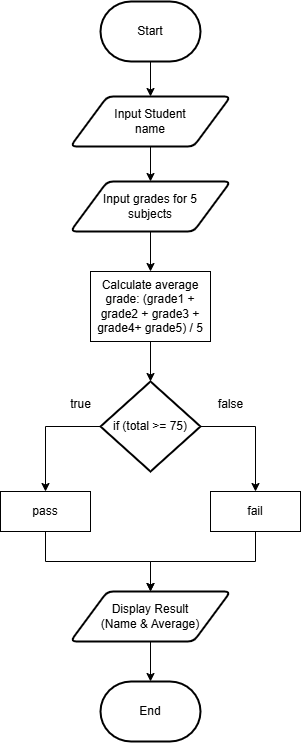

The diagram above was exported from draw.io. Its source (the exported page's mxGraphModel, read from the mxfile embedded in the PNG):
<mxGraphModel dx="1500" dy="814" grid="1" gridSize="10" guides="1" tooltips="1" connect="1" arrows="1" fold="1" page="1" pageScale="1" pageWidth="827" pageHeight="1169" math="0" shadow="0">
  <root>
    <mxCell id="WIyWlLk6GJQsqaUBKTNV-0" />
    <mxCell id="WIyWlLk6GJQsqaUBKTNV-1" parent="WIyWlLk6GJQsqaUBKTNV-0" />
    <mxCell id="XS5C7Bav8lUVdZ2p9Nv9-7" style="edgeStyle=orthogonalEdgeStyle;rounded=0;orthogonalLoop=1;jettySize=auto;html=1;entryX=0.5;entryY=0;entryDx=0;entryDy=0;" edge="1" parent="WIyWlLk6GJQsqaUBKTNV-1" source="XS5C7Bav8lUVdZ2p9Nv9-0" target="XS5C7Bav8lUVdZ2p9Nv9-2">
      <mxGeometry relative="1" as="geometry" />
    </mxCell>
    <mxCell id="XS5C7Bav8lUVdZ2p9Nv9-0" value="Start" style="strokeWidth=2;html=1;shape=mxgraph.flowchart.terminator;whiteSpace=wrap;" vertex="1" parent="WIyWlLk6GJQsqaUBKTNV-1">
      <mxGeometry x="170" y="90" width="100" height="60" as="geometry" />
    </mxCell>
    <mxCell id="XS5C7Bav8lUVdZ2p9Nv9-1" value="End" style="strokeWidth=2;html=1;shape=mxgraph.flowchart.terminator;whiteSpace=wrap;" vertex="1" parent="WIyWlLk6GJQsqaUBKTNV-1">
      <mxGeometry x="170" y="770" width="100" height="60" as="geometry" />
    </mxCell>
    <mxCell id="XS5C7Bav8lUVdZ2p9Nv9-4" style="edgeStyle=orthogonalEdgeStyle;rounded=0;orthogonalLoop=1;jettySize=auto;html=1;entryX=0.5;entryY=0;entryDx=0;entryDy=0;" edge="1" parent="WIyWlLk6GJQsqaUBKTNV-1" source="XS5C7Bav8lUVdZ2p9Nv9-2" target="XS5C7Bav8lUVdZ2p9Nv9-3">
      <mxGeometry relative="1" as="geometry" />
    </mxCell>
    <mxCell id="XS5C7Bav8lUVdZ2p9Nv9-2" value="Input Student&lt;br&gt;name" style="shape=parallelogram;html=1;strokeWidth=2;perimeter=parallelogramPerimeter;whiteSpace=wrap;rounded=1;arcSize=12;size=0.23;" vertex="1" parent="WIyWlLk6GJQsqaUBKTNV-1">
      <mxGeometry x="140" y="185" width="160" height="50" as="geometry" />
    </mxCell>
    <mxCell id="XS5C7Bav8lUVdZ2p9Nv9-6" style="edgeStyle=orthogonalEdgeStyle;rounded=0;orthogonalLoop=1;jettySize=auto;html=1;entryX=0.5;entryY=0;entryDx=0;entryDy=0;" edge="1" parent="WIyWlLk6GJQsqaUBKTNV-1" source="XS5C7Bav8lUVdZ2p9Nv9-3" target="XS5C7Bav8lUVdZ2p9Nv9-5">
      <mxGeometry relative="1" as="geometry" />
    </mxCell>
    <mxCell id="XS5C7Bav8lUVdZ2p9Nv9-3" value="Input grades for 5&lt;br&gt;subjects" style="shape=parallelogram;html=1;strokeWidth=2;perimeter=parallelogramPerimeter;whiteSpace=wrap;rounded=1;arcSize=12;size=0.23;" vertex="1" parent="WIyWlLk6GJQsqaUBKTNV-1">
      <mxGeometry x="140" y="270" width="160" height="50" as="geometry" />
    </mxCell>
    <mxCell id="XS5C7Bav8lUVdZ2p9Nv9-5" value="Calculate average grade: (grade1 + grade2 + grade3 + grade4+ grade5) / 5" style="rounded=0;whiteSpace=wrap;html=1;" vertex="1" parent="WIyWlLk6GJQsqaUBKTNV-1">
      <mxGeometry x="160" y="360" width="120" height="70" as="geometry" />
    </mxCell>
    <mxCell id="XS5C7Bav8lUVdZ2p9Nv9-13" style="edgeStyle=orthogonalEdgeStyle;rounded=0;orthogonalLoop=1;jettySize=auto;html=1;entryX=0.5;entryY=0;entryDx=0;entryDy=0;" edge="1" parent="WIyWlLk6GJQsqaUBKTNV-1" source="XS5C7Bav8lUVdZ2p9Nv9-8" target="XS5C7Bav8lUVdZ2p9Nv9-12">
      <mxGeometry relative="1" as="geometry" />
    </mxCell>
    <mxCell id="XS5C7Bav8lUVdZ2p9Nv9-14" style="edgeStyle=orthogonalEdgeStyle;rounded=0;orthogonalLoop=1;jettySize=auto;html=1;entryX=0.5;entryY=0;entryDx=0;entryDy=0;" edge="1" parent="WIyWlLk6GJQsqaUBKTNV-1" source="XS5C7Bav8lUVdZ2p9Nv9-8" target="XS5C7Bav8lUVdZ2p9Nv9-11">
      <mxGeometry relative="1" as="geometry" />
    </mxCell>
    <mxCell id="XS5C7Bav8lUVdZ2p9Nv9-8" value="if (total &amp;gt;= 75)" style="strokeWidth=2;html=1;shape=mxgraph.flowchart.decision;whiteSpace=wrap;" vertex="1" parent="WIyWlLk6GJQsqaUBKTNV-1">
      <mxGeometry x="170" y="470" width="100" height="90" as="geometry" />
    </mxCell>
    <mxCell id="XS5C7Bav8lUVdZ2p9Nv9-9" style="edgeStyle=orthogonalEdgeStyle;rounded=0;orthogonalLoop=1;jettySize=auto;html=1;entryX=0.5;entryY=0;entryDx=0;entryDy=0;entryPerimeter=0;" edge="1" parent="WIyWlLk6GJQsqaUBKTNV-1" source="XS5C7Bav8lUVdZ2p9Nv9-5" target="XS5C7Bav8lUVdZ2p9Nv9-8">
      <mxGeometry relative="1" as="geometry" />
    </mxCell>
    <mxCell id="XS5C7Bav8lUVdZ2p9Nv9-24" style="edgeStyle=orthogonalEdgeStyle;rounded=0;orthogonalLoop=1;jettySize=auto;html=1;entryX=0.5;entryY=0;entryDx=0;entryDy=0;" edge="1" parent="WIyWlLk6GJQsqaUBKTNV-1" source="XS5C7Bav8lUVdZ2p9Nv9-11" target="XS5C7Bav8lUVdZ2p9Nv9-20">
      <mxGeometry relative="1" as="geometry">
        <mxPoint x="260" y="600" as="targetPoint" />
      </mxGeometry>
    </mxCell>
    <mxCell id="XS5C7Bav8lUVdZ2p9Nv9-11" value="fail" style="rounded=0;whiteSpace=wrap;html=1;" vertex="1" parent="WIyWlLk6GJQsqaUBKTNV-1">
      <mxGeometry x="280" y="580" width="90" height="40" as="geometry" />
    </mxCell>
    <mxCell id="XS5C7Bav8lUVdZ2p9Nv9-25" style="edgeStyle=orthogonalEdgeStyle;rounded=0;orthogonalLoop=1;jettySize=auto;html=1;entryX=0.5;entryY=0;entryDx=0;entryDy=0;" edge="1" parent="WIyWlLk6GJQsqaUBKTNV-1" source="XS5C7Bav8lUVdZ2p9Nv9-12" target="XS5C7Bav8lUVdZ2p9Nv9-20">
      <mxGeometry relative="1" as="geometry" />
    </mxCell>
    <mxCell id="XS5C7Bav8lUVdZ2p9Nv9-12" value="pass" style="rounded=0;whiteSpace=wrap;html=1;" vertex="1" parent="WIyWlLk6GJQsqaUBKTNV-1">
      <mxGeometry x="70" y="580" width="90" height="40" as="geometry" />
    </mxCell>
    <mxCell id="XS5C7Bav8lUVdZ2p9Nv9-17" value="true" style="text;html=1;align=center;verticalAlign=middle;resizable=0;points=[];autosize=1;strokeColor=none;fillColor=none;" vertex="1" parent="WIyWlLk6GJQsqaUBKTNV-1">
      <mxGeometry x="130" y="478" width="40" height="30" as="geometry" />
    </mxCell>
    <mxCell id="XS5C7Bav8lUVdZ2p9Nv9-18" value="false" style="text;html=1;align=center;verticalAlign=middle;resizable=0;points=[];autosize=1;strokeColor=none;fillColor=none;" vertex="1" parent="WIyWlLk6GJQsqaUBKTNV-1">
      <mxGeometry x="275" y="478" width="50" height="30" as="geometry" />
    </mxCell>
    <mxCell id="XS5C7Bav8lUVdZ2p9Nv9-20" value="Display Result&lt;br&gt;(Name &amp;amp; Average)" style="shape=parallelogram;html=1;strokeWidth=2;perimeter=parallelogramPerimeter;whiteSpace=wrap;rounded=1;arcSize=12;size=0.23;" vertex="1" parent="WIyWlLk6GJQsqaUBKTNV-1">
      <mxGeometry x="140" y="680" width="160" height="50" as="geometry" />
    </mxCell>
    <mxCell id="XS5C7Bav8lUVdZ2p9Nv9-26" style="edgeStyle=orthogonalEdgeStyle;rounded=0;orthogonalLoop=1;jettySize=auto;html=1;entryX=0.5;entryY=0;entryDx=0;entryDy=0;entryPerimeter=0;" edge="1" parent="WIyWlLk6GJQsqaUBKTNV-1" source="XS5C7Bav8lUVdZ2p9Nv9-20" target="XS5C7Bav8lUVdZ2p9Nv9-1">
      <mxGeometry relative="1" as="geometry" />
    </mxCell>
  </root>
</mxGraphModel>